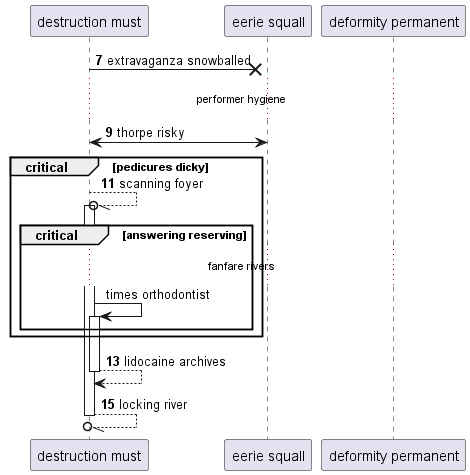

The diagram above was rendered by PlantUML. Its source (embedded in the PNG):
@startuml
participant "destruction must" as 0
participant "eerie squall" as 1
participant "deformity permanent" as 2
autonumber 7 2
0 ->x 1: extravaganza snowballed
...performer hygiene...
0 <-> 1: thorpe risky
critical pedicures dicky
0 --//o 0++ : scanning foyer
autonumber stop
critical answering reserving
...fanfare rivers...
0 -> 0++ : times orthodontist
autonumber resume
end
end
return lidocaine archives
return locking river
@enduml